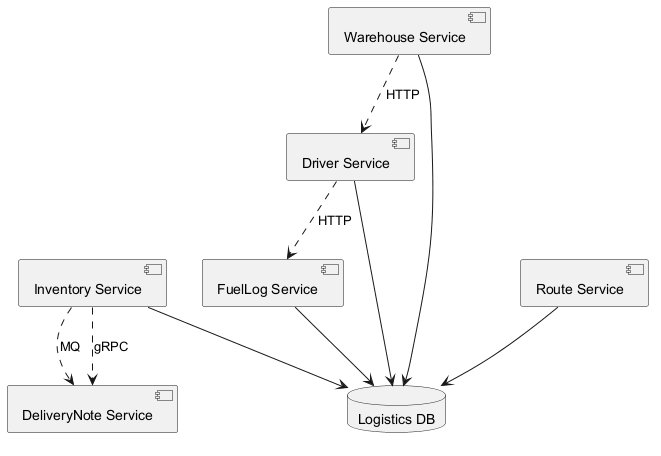

The diagram above was rendered by PlantUML. Its source (embedded in the PNG):
@startuml
skinparam monochrome true
component "DeliveryNote Service" as C_DeliveryNoteService
component "Driver Service" as C_DriverService
component "Route Service" as C_RouteService
component "Inventory Service" as C_InventoryService
component "FuelLog Service" as C_FuelLogService
component "Warehouse Service" as C_WarehouseService
database "Logistics DB" as DB_logistics
C_DriverService --> DB_logistics
C_RouteService --> DB_logistics
C_InventoryService --> DB_logistics
C_FuelLogService --> DB_logistics
C_WarehouseService --> DB_logistics
C_InventoryService ..> C_DeliveryNoteService : MQ
C_InventoryService ..> C_DeliveryNoteService : gRPC
C_DriverService ..> C_FuelLogService : HTTP
C_WarehouseService ..> C_DriverService : HTTP
@enduml